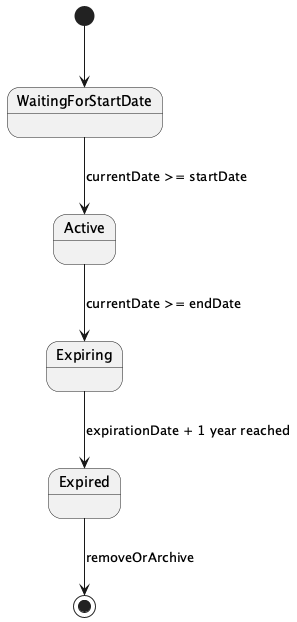

The diagram above was rendered by PlantUML. Its source (embedded in the PNG):
@startuml
[*] --> WaitingForStartDate
WaitingForStartDate --> Active : currentDate >= startDate
Active --> Expiring : currentDate >= endDate
Expiring --> Expired : expirationDate + 1 year reached
Expired --> [*] : removeOrArchive
@enduml